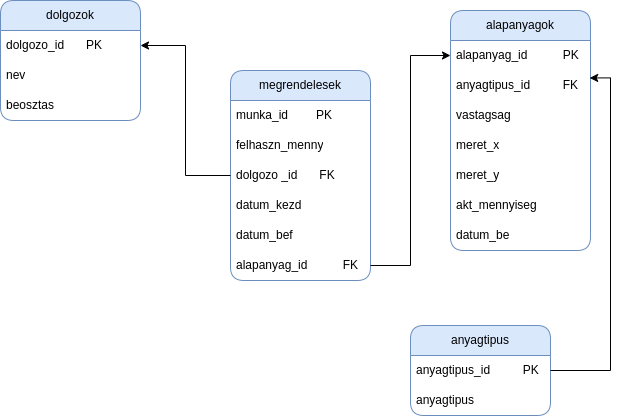

The diagram above was exported from draw.io. Its source (the exported page's mxGraphModel, read from the mxfile embedded in the PNG):
<mxGraphModel dx="1114" dy="840" grid="1" gridSize="10" guides="1" tooltips="1" connect="1" arrows="1" fold="1" page="1" pageScale="1" pageWidth="827" pageHeight="1169" math="0" shadow="0">
  <root>
    <mxCell id="0" />
    <mxCell id="1" parent="0" />
    <mxCell id="pZdbI-B9wJXw2KU-0PKo-1" value="megrendelesek" style="swimlane;fontStyle=0;childLayout=stackLayout;horizontal=1;startSize=30;horizontalStack=0;resizeParent=1;resizeParentMax=0;resizeLast=0;collapsible=1;marginBottom=0;whiteSpace=wrap;html=1;fillColor=#dae8fc;strokeColor=#6c8ebf;rounded=1;" parent="1" vertex="1">
      <mxGeometry x="390" y="210" width="140" height="210" as="geometry" />
    </mxCell>
    <mxCell id="pZdbI-B9wJXw2KU-0PKo-2" value="munka_id&lt;span style=&quot;white-space: pre;&quot;&gt;&#09;&lt;/span&gt;PK" style="text;strokeColor=none;fillColor=none;align=left;verticalAlign=middle;spacingLeft=4;spacingRight=4;overflow=hidden;points=[[0,0.5],[1,0.5]];portConstraint=eastwest;rotatable=0;whiteSpace=wrap;html=1;" parent="pZdbI-B9wJXw2KU-0PKo-1" vertex="1">
      <mxGeometry y="30" width="140" height="30" as="geometry" />
    </mxCell>
    <mxCell id="HBQ685YRY7pz07fGdqSQ-7" value="felhaszn_menny" style="text;strokeColor=none;fillColor=none;align=left;verticalAlign=middle;spacingLeft=4;spacingRight=4;overflow=hidden;points=[[0,0.5],[1,0.5]];portConstraint=eastwest;rotatable=0;whiteSpace=wrap;html=1;" parent="pZdbI-B9wJXw2KU-0PKo-1" vertex="1">
      <mxGeometry y="60" width="140" height="30" as="geometry" />
    </mxCell>
    <mxCell id="pZdbI-B9wJXw2KU-0PKo-3" value="dolgozo _id&lt;span style=&quot;white-space: pre;&quot;&gt;&#09;&lt;/span&gt; FK" style="text;strokeColor=none;fillColor=none;align=left;verticalAlign=middle;spacingLeft=4;spacingRight=4;overflow=hidden;points=[[0,0.5],[1,0.5]];portConstraint=eastwest;rotatable=0;whiteSpace=wrap;html=1;" parent="pZdbI-B9wJXw2KU-0PKo-1" vertex="1">
      <mxGeometry y="90" width="140" height="30" as="geometry" />
    </mxCell>
    <mxCell id="pZdbI-B9wJXw2KU-0PKo-4" value="datum_kezd" style="text;strokeColor=none;fillColor=none;align=left;verticalAlign=middle;spacingLeft=4;spacingRight=4;overflow=hidden;points=[[0,0.5],[1,0.5]];portConstraint=eastwest;rotatable=0;whiteSpace=wrap;html=1;" parent="pZdbI-B9wJXw2KU-0PKo-1" vertex="1">
      <mxGeometry y="120" width="140" height="30" as="geometry" />
    </mxCell>
    <mxCell id="WdoEgQPlwtypDVedpjGE-9" value="datum_bef" style="text;strokeColor=none;fillColor=none;align=left;verticalAlign=middle;spacingLeft=4;spacingRight=4;overflow=hidden;points=[[0,0.5],[1,0.5]];portConstraint=eastwest;rotatable=0;whiteSpace=wrap;html=1;" parent="pZdbI-B9wJXw2KU-0PKo-1" vertex="1">
      <mxGeometry y="150" width="140" height="30" as="geometry" />
    </mxCell>
    <mxCell id="WdoEgQPlwtypDVedpjGE-10" value="alapanyag_id&lt;span style=&quot;white-space: pre;&quot;&gt;&#09;&lt;/span&gt;&lt;span style=&quot;white-space: pre;&quot;&gt;&#09;&lt;/span&gt;FK" style="text;strokeColor=none;fillColor=none;align=left;verticalAlign=middle;spacingLeft=4;spacingRight=4;overflow=hidden;points=[[0,0.5],[1,0.5]];portConstraint=eastwest;rotatable=0;whiteSpace=wrap;html=1;" parent="pZdbI-B9wJXw2KU-0PKo-1" vertex="1">
      <mxGeometry y="180" width="140" height="30" as="geometry" />
    </mxCell>
    <mxCell id="WdoEgQPlwtypDVedpjGE-1" value="dolgozok" style="swimlane;fontStyle=0;childLayout=stackLayout;horizontal=1;startSize=30;horizontalStack=0;resizeParent=1;resizeParentMax=0;resizeLast=0;collapsible=1;marginBottom=0;whiteSpace=wrap;html=1;fillColor=#dae8fc;strokeColor=#6c8ebf;rounded=1;" parent="1" vertex="1">
      <mxGeometry x="160" y="140" width="140" height="120" as="geometry" />
    </mxCell>
    <mxCell id="WdoEgQPlwtypDVedpjGE-2" value="dolgozo_id&lt;span style=&quot;white-space: pre;&quot;&gt;&#09;&lt;/span&gt;PK" style="text;strokeColor=none;fillColor=none;align=left;verticalAlign=middle;spacingLeft=4;spacingRight=4;overflow=hidden;points=[[0,0.5],[1,0.5]];portConstraint=eastwest;rotatable=0;whiteSpace=wrap;html=1;" parent="WdoEgQPlwtypDVedpjGE-1" vertex="1">
      <mxGeometry y="30" width="140" height="30" as="geometry" />
    </mxCell>
    <mxCell id="WdoEgQPlwtypDVedpjGE-3" value="nev" style="text;strokeColor=none;fillColor=none;align=left;verticalAlign=middle;spacingLeft=4;spacingRight=4;overflow=hidden;points=[[0,0.5],[1,0.5]];portConstraint=eastwest;rotatable=0;whiteSpace=wrap;html=1;" parent="WdoEgQPlwtypDVedpjGE-1" vertex="1">
      <mxGeometry y="60" width="140" height="30" as="geometry" />
    </mxCell>
    <mxCell id="WdoEgQPlwtypDVedpjGE-4" value="beosztas" style="text;strokeColor=none;fillColor=none;align=left;verticalAlign=middle;spacingLeft=4;spacingRight=4;overflow=hidden;points=[[0,0.5],[1,0.5]];portConstraint=eastwest;rotatable=0;whiteSpace=wrap;html=1;" parent="WdoEgQPlwtypDVedpjGE-1" vertex="1">
      <mxGeometry y="90" width="140" height="30" as="geometry" />
    </mxCell>
    <mxCell id="WdoEgQPlwtypDVedpjGE-5" value="alapanyagok" style="swimlane;fontStyle=0;childLayout=stackLayout;horizontal=1;startSize=30;horizontalStack=0;resizeParent=1;resizeParentMax=0;resizeLast=0;collapsible=1;marginBottom=0;whiteSpace=wrap;html=1;fillColor=#dae8fc;strokeColor=#6C8EBF;rounded=1;" parent="1" vertex="1">
      <mxGeometry x="610" y="150" width="140" height="240" as="geometry" />
    </mxCell>
    <mxCell id="WdoEgQPlwtypDVedpjGE-6" value="alapanyag_id&lt;span style=&quot;white-space: pre;&quot;&gt;&#09;&lt;/span&gt;&lt;span style=&quot;white-space: pre;&quot;&gt;&#09;&lt;/span&gt;PK" style="text;strokeColor=none;fillColor=none;align=left;verticalAlign=middle;spacingLeft=4;spacingRight=4;overflow=hidden;points=[[0,0.5],[1,0.5]];portConstraint=eastwest;rotatable=0;whiteSpace=wrap;html=1;" parent="WdoEgQPlwtypDVedpjGE-5" vertex="1">
      <mxGeometry y="30" width="140" height="30" as="geometry" />
    </mxCell>
    <mxCell id="HBQ685YRY7pz07fGdqSQ-5" value="anyagtipus_id&lt;span style=&quot;white-space: pre;&quot;&gt;&#09;&lt;/span&gt;&lt;span style=&quot;white-space: pre;&quot;&gt;&#09;&lt;/span&gt;FK" style="text;strokeColor=none;fillColor=none;align=left;verticalAlign=middle;spacingLeft=4;spacingRight=4;overflow=hidden;points=[[0,0.5],[1,0.5]];portConstraint=eastwest;rotatable=0;whiteSpace=wrap;html=1;" parent="WdoEgQPlwtypDVedpjGE-5" vertex="1">
      <mxGeometry y="60" width="140" height="30" as="geometry" />
    </mxCell>
    <mxCell id="WdoEgQPlwtypDVedpjGE-8" value="vastagsag" style="text;strokeColor=none;fillColor=none;align=left;verticalAlign=middle;spacingLeft=4;spacingRight=4;overflow=hidden;points=[[0,0.5],[1,0.5]];portConstraint=eastwest;rotatable=0;whiteSpace=wrap;html=1;" parent="WdoEgQPlwtypDVedpjGE-5" vertex="1">
      <mxGeometry y="90" width="140" height="30" as="geometry" />
    </mxCell>
    <mxCell id="WdoEgQPlwtypDVedpjGE-11" value="meret_x" style="text;strokeColor=none;fillColor=none;align=left;verticalAlign=middle;spacingLeft=4;spacingRight=4;overflow=hidden;points=[[0,0.5],[1,0.5]];portConstraint=eastwest;rotatable=0;whiteSpace=wrap;html=1;" parent="WdoEgQPlwtypDVedpjGE-5" vertex="1">
      <mxGeometry y="120" width="140" height="30" as="geometry" />
    </mxCell>
    <mxCell id="HBQ685YRY7pz07fGdqSQ-8" value="meret_y" style="text;strokeColor=none;fillColor=none;align=left;verticalAlign=middle;spacingLeft=4;spacingRight=4;overflow=hidden;points=[[0,0.5],[1,0.5]];portConstraint=eastwest;rotatable=0;whiteSpace=wrap;html=1;" parent="WdoEgQPlwtypDVedpjGE-5" vertex="1">
      <mxGeometry y="150" width="140" height="30" as="geometry" />
    </mxCell>
    <mxCell id="WdoEgQPlwtypDVedpjGE-12" value="akt_mennyiseg" style="text;strokeColor=none;fillColor=none;align=left;verticalAlign=middle;spacingLeft=4;spacingRight=4;overflow=hidden;points=[[0,0.5],[1,0.5]];portConstraint=eastwest;rotatable=0;whiteSpace=wrap;html=1;" parent="WdoEgQPlwtypDVedpjGE-5" vertex="1">
      <mxGeometry y="180" width="140" height="30" as="geometry" />
    </mxCell>
    <mxCell id="HBQ685YRY7pz07fGdqSQ-9" value="datum_be" style="text;strokeColor=none;fillColor=none;align=left;verticalAlign=middle;spacingLeft=4;spacingRight=4;overflow=hidden;points=[[0,0.5],[1,0.5]];portConstraint=eastwest;rotatable=0;whiteSpace=wrap;html=1;" parent="WdoEgQPlwtypDVedpjGE-5" vertex="1">
      <mxGeometry y="210" width="140" height="30" as="geometry" />
    </mxCell>
    <mxCell id="WdoEgQPlwtypDVedpjGE-13" style="edgeStyle=orthogonalEdgeStyle;rounded=0;orthogonalLoop=1;jettySize=auto;html=1;exitX=0;exitY=0.5;exitDx=0;exitDy=0;entryX=1;entryY=0.5;entryDx=0;entryDy=0;" parent="1" source="pZdbI-B9wJXw2KU-0PKo-3" target="WdoEgQPlwtypDVedpjGE-2" edge="1">
      <mxGeometry relative="1" as="geometry" />
    </mxCell>
    <mxCell id="WdoEgQPlwtypDVedpjGE-14" style="edgeStyle=orthogonalEdgeStyle;rounded=0;orthogonalLoop=1;jettySize=auto;html=1;exitX=1;exitY=0.5;exitDx=0;exitDy=0;entryX=0;entryY=0.5;entryDx=0;entryDy=0;" parent="1" source="WdoEgQPlwtypDVedpjGE-10" target="WdoEgQPlwtypDVedpjGE-6" edge="1">
      <mxGeometry relative="1" as="geometry" />
    </mxCell>
    <mxCell id="HBQ685YRY7pz07fGdqSQ-1" value="anyagtipus" style="swimlane;fontStyle=0;childLayout=stackLayout;horizontal=1;startSize=30;horizontalStack=0;resizeParent=1;resizeParentMax=0;resizeLast=0;collapsible=1;marginBottom=0;whiteSpace=wrap;html=1;fillColor=#dae8fc;strokeColor=#6c8ebf;rounded=1;" parent="1" vertex="1">
      <mxGeometry x="570" y="465" width="140" height="90" as="geometry" />
    </mxCell>
    <mxCell id="HBQ685YRY7pz07fGdqSQ-2" value="anyagtipus_id&lt;span style=&quot;white-space: pre;&quot;&gt;&#09;&lt;/span&gt;&lt;span style=&quot;white-space: pre;&quot;&gt;&#09;&lt;/span&gt;PK" style="text;strokeColor=none;fillColor=none;align=left;verticalAlign=middle;spacingLeft=4;spacingRight=4;overflow=hidden;points=[[0,0.5],[1,0.5]];portConstraint=eastwest;rotatable=0;whiteSpace=wrap;html=1;" parent="HBQ685YRY7pz07fGdqSQ-1" vertex="1">
      <mxGeometry y="30" width="140" height="30" as="geometry" />
    </mxCell>
    <mxCell id="HBQ685YRY7pz07fGdqSQ-3" value="anyagtipus" style="text;strokeColor=none;fillColor=none;align=left;verticalAlign=middle;spacingLeft=4;spacingRight=4;overflow=hidden;points=[[0,0.5],[1,0.5]];portConstraint=eastwest;rotatable=0;whiteSpace=wrap;html=1;" parent="HBQ685YRY7pz07fGdqSQ-1" vertex="1">
      <mxGeometry y="60" width="140" height="30" as="geometry" />
    </mxCell>
    <mxCell id="HBQ685YRY7pz07fGdqSQ-6" style="edgeStyle=orthogonalEdgeStyle;rounded=0;orthogonalLoop=1;jettySize=auto;html=1;entryX=0.994;entryY=0.248;entryDx=0;entryDy=0;entryPerimeter=0;" parent="1" source="HBQ685YRY7pz07fGdqSQ-2" target="HBQ685YRY7pz07fGdqSQ-5" edge="1">
      <mxGeometry relative="1" as="geometry" />
    </mxCell>
  </root>
</mxGraphModel>